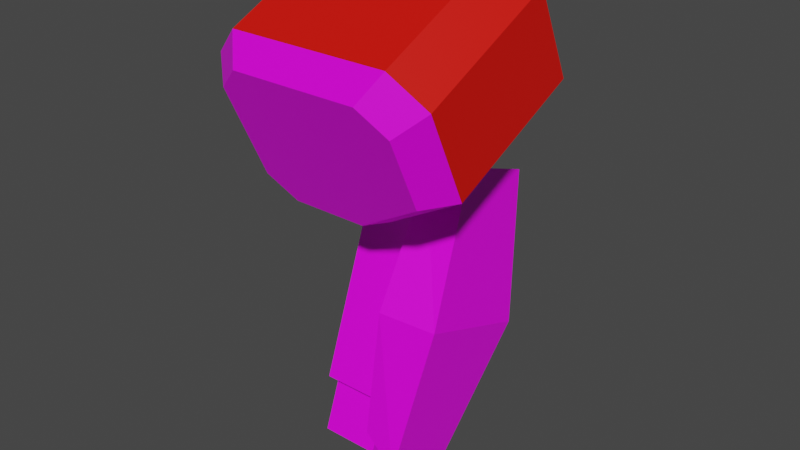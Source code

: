 # Source: mech_arml10.blend  (saved by Blender 3.3.6; exported with 4.5.12 LTS)
import bpy
from mathutils import Matrix  # noqa: F401  (used for matrix-valued properties, if any)

bpy.ops.wm.read_factory_settings(use_empty=True)
scene = bpy.context.scene
scene.name = 'Scene'

# ---- collections
col_arml10 = bpy.data.collections.new('arml10'); scene.collection.children.link(col_arml10)

# ---- images (referenced by path relative to the original .blend; pixels are not part of the script)
import os
ASSET_DIR = os.environ.get("B2B_ASSET_DIR", "")  # directory of the original .blend (textures are referenced by path, not embedded)
HERE = os.path.dirname(os.path.abspath(__file__))  # packed textures are extracted next to this script under _unpacked/

def load_image(name, relpath, width, height, colorspace="sRGB"):
    """Load a texture the original file referenced (path relative to the .blend, or extracted next to this script)."""
    p = next((c for c in (os.path.join(HERE, relpath), os.path.join(ASSET_DIR, relpath)) if relpath and os.path.exists(c)), "")
    if p:
        img = bpy.data.images.load(p, check_existing=True)
        img.name = name
    else:  # same state as the original file: an image datablock whose file is absent (Cycles renders it pink)
        img = bpy.data.images.new(name, width, height)
        img.source = "FILE"
        img.filepath = "//" + (relpath or name)
    img.colorspace_settings.name = colorspace
    return img
img_tex_arml10_png = load_image('tex_arml10.png', 'tex_arml10.png', 1024, 1024, 'sRGB')

# ---- materials (node trees are filled in below, after node groups)
mat_mat_arml = bpy.data.materials.new('mat_arml')
mat_mat_arml.alpha_threshold = 0.0
mat_mat_arml.use_backface_culling = True
mat_mat_arml.use_transparent_shadow = False
mat_mat_arml.line_color = (0.0, 0.0, 0.0, 1.0)
mat_mat_team = bpy.data.materials.new('mat_team')
mat_mat_team.use_backface_culling = True
mat_mat_team.use_transparent_shadow = False

# ---- material node trees
mat_mat_arml.use_nodes = True; mat_mat_arml.node_tree.nodes.clear()
_N = mat_mat_arml.node_tree.nodes; _L = mat_mat_arml.node_tree.links
n0 = _N.new('ShaderNodeOutputMaterial'); n0.name = 'Material Output'; n0.location = (300, 300)
n1 = _N.new('ShaderNodeBsdfPrincipled'); n1.name = 'Principled BSDF'; n1.location = (10, 300)
n1.distribution = 'GGX'
n1.subsurface_method = 'BURLEY'
n1.inputs[2].default_value = 0.4
n1.inputs[3].default_value = 1.45
n1.inputs[27].default_value = (0.0, 0.0, 0.0, 1.0)
n1.inputs[28].default_value = 1.0
n2 = _N.new('ShaderNodeTexImage'); n2.name = 'Image Texture.001'; n2.location = (-254, 300)
n2.image = img_tex_arml10_png
n2.interpolation = 'Closest'
_L.new(n1.outputs[0], n0.inputs[0])
_L.new(n2.outputs[0], n1.inputs[0])
n0.is_active_output = True
mat_mat_team.use_nodes = True; mat_mat_team.node_tree.nodes.clear()
_N = mat_mat_team.node_tree.nodes; _L = mat_mat_team.node_tree.links
n0 = _N.new('ShaderNodeBsdfPrincipled'); n0.name = 'Principled BSDF'; n0.location = (10, 300)
n0.distribution = 'GGX'
n0.subsurface_method = 'BURLEY'
n0.inputs[0].default_value = (0.8, 0.004458, 0.0, 1.0)
n0.inputs[3].default_value = 1.45
n0.inputs[27].default_value = (0.0, 0.0, 0.0, 1.0)
n0.inputs[28].default_value = 1.0
n1 = _N.new('ShaderNodeOutputMaterial'); n1.name = 'Material Output'; n1.location = (300, 300)
_L.new(n0.outputs[0], n1.inputs[0])
n1.is_active_output = True

# ---- world
world_world = bpy.data.worlds.new('World'); scene.world = world_world
world_world.use_nodes = True; world_world.node_tree.nodes.clear()
_N = world_world.node_tree.nodes; _L = world_world.node_tree.links
n0 = _N.new('ShaderNodeOutputWorld'); n0.name = 'World Output'; n0.location = (300, 300)
n1 = _N.new('ShaderNodeBackground'); n1.name = 'Background'; n1.location = (10, 300)
n1.inputs[0].default_value = (0.05088, 0.05088, 0.05088, 1.0)
_L.new(n1.outputs[0], n0.inputs[0])
n0.is_active_output = True
world_world.color = (0.05088, 0.05088, 0.05088)
world_world.use_sun_shadow = False
world_world.sun_shadow_jitter_overblur = 0.0

# ---- meshes
me_arm = bpy.data.meshes.new('arm')
me_arm.from_pydata([(0.1153, 0.03753, -0.8035), (0.1153, -0.07735, -0.7617), (0.2375, 0.03753, -0.8035), (0.2375, -0.07735, -0.7617), (0.1036, 0.001707, -0.176), (0.1036, 0.1336, -0.1145), (0.2492, 0.001707, -0.176), (0.2492, 0.1336, -0.1145), (0.14, 0.08389, -0.2662), (0.14, 0.1498, -0.2354), (0.2128, 0.08389, -0.2662), (0.2128, 0.1498, -0.2354), (0.2128, 0.1868, -0.3146), (0.2128, 0.1208, -0.3453), (0.14, 0.1868, -0.3146), (0.14, 0.1208, -0.3453), (0.1036, -0.08987, 0.02037), (0.1036, 0.04203, 0.08188), (0.2492, -0.08987, 0.02037), (0.2492, 0.04203, 0.08188), (0.1153, 0.07735, -0.6941), (0.1153, -0.03753, -0.6523), (0.2375, 0.07735, -0.6941), (0.2375, -0.03753, -0.6523), (0.01028, -0.08442, -0.1869), (0.4653, -0.1119, -0.128), (0.01028, -0.1943, 0.04873), (0.4003, -0.2218, 0.1076), (0.07528, -0.2218, 0.1076), (0.07528, -0.05695, -0.2458), (0.2703, -0.05695, -0.2458), (0.4653, -0.1943, 0.04873), (0.01028, 0.1984, -0.05505), (0.4653, 0.1709, 0.003861), (0.01028, 0.08847, 0.1806), (0.4003, 0.061, 0.2395), (0.07528, 0.061, 0.2395), (0.07528, 0.2258, -0.114), (0.2703, 0.2258, -0.114), (0.4653, 0.08847, 0.1806), (0.05253, 0.2338, -0.008036), (0.4165, 0.2118, 0.03909), (0.05253, 0.1459, 0.1805), (0.3645, 0.1239, 0.2276), (0.1045, 0.1239, 0.2276), (0.1045, 0.2558, -0.05516), (0.2605, 0.2558, -0.05516), (0.4165, 0.1459, 0.1805), (0.05253, -0.1432, -0.1838), (0.4165, -0.1652, -0.1367), (0.05253, -0.2311, 0.004667), (0.3645, -0.2531, 0.05179), (0.1045, -0.2531, 0.05179), (0.1045, -0.1212, -0.231), (0.2605, -0.1212, -0.231), (0.4165, -0.2311, 0.004667), (0.2378, 0.08668, -0.2067), (0.2378, -0.09322, -0.7009), (0.2378, 0.2671, -0.2724), (0.2378, 0.08721, -0.7666), (0.2378, -0.05251, -0.4488), (0.2378, 0.2181, -0.5473), (0.3218, 0.106, -0.1816), (0.3098, -0.1028, -0.7554), (0.3218, 0.2684, -0.2407), (0.3098, 0.05957, -0.8145), (0.3578, -0.03898, -0.4537), (0.3578, 0.2046, -0.5423), (0.1178, -0.06944, -0.6356), (0.1178, 0.05463, -0.2947), (0.1178, 0.111, -0.7013), (0.1178, 0.235, -0.3604), (0.2378, -0.06944, -0.6356), (0.2378, 0.05463, -0.2947), (0.2378, 0.111, -0.7013), (0.2378, 0.235, -0.3604)], [], [(1, 0, 2, 3), (23, 21, 1, 3), (22, 23, 3, 2), (20, 22, 2, 0), (21, 20, 0, 1), (6, 18, 16, 4), (7, 6, 10, 11), (6, 7, 19, 18), (5, 17, 19, 7), (4, 5, 9, 8), (6, 4, 8, 10), (5, 7, 11, 9), (9, 11, 12, 14), (10, 8, 15, 13), (11, 10, 13, 12), (8, 9, 14, 15), (4, 16, 17, 5), (27, 51, 55, 31), (32, 40, 45, 37), (31, 39, 35, 27), (26, 34, 32, 24), (25, 33, 39, 31), (24, 32, 37, 29), (28, 36, 34, 26), (30, 38, 33, 25), (29, 37, 38, 30), (27, 35, 36, 28), (40, 42, 44, 43, 47, 41, 46, 45), (36, 44, 42, 34), (38, 46, 41, 33), (37, 45, 46, 38), (35, 43, 44, 36), (39, 47, 43, 35), (34, 42, 40, 32), (33, 41, 47, 39), (48, 53, 54, 49, 55, 51, 52, 50), (24, 48, 50, 26), (31, 55, 49, 25), (29, 53, 48, 24), (26, 50, 52, 28), (25, 49, 54, 30), (30, 54, 53, 29), (28, 52, 51, 27), (56, 58, 61, 59, 57, 60), (64, 62, 66, 67), (57, 59, 65, 63), (58, 56, 62, 64), (59, 61, 67, 65), (61, 58, 64, 67), (60, 57, 63, 66), (56, 60, 66, 62), (68, 69, 71, 70), (70, 71, 75, 74), (72, 73, 69, 68), (70, 74, 72, 68), (75, 71, 69, 73), (66, 63, 65, 67)])
me_arm.polygons.foreach_set('material_index', [0, 0, 0, 0, 0, 0, 0, 0, 0, 0, 0, 0, 0, 0, 0, 0, 0, 0, 0, 1, 0, 1, 0, 1, 0, 0, 1, 0, 0, 0, 0, 0, 0, 0, 0, 0, 0, 0, 0, 0, 0, 0, 0, 0, 0, 0, 0, 0, 0, 0, 0, 0, 0, 0, 0, 0, 0])
_uv = me_arm.uv_layers.new(name='UVMap')
_uv.uv.foreach_set('vector', [0.815, 0.2763, 0.7486, 0.2763, 0.7486, 0.2099, 0.815, 0.2099, 0.6853, 0.1434, 0.6853, 0.07695, 0.7486, 0.07695, 0.7486, 0.1434, 0.6853, 0.2099, 0.6853, 0.1434, 0.7486, 0.1434, 0.7486, 0.2099, 0.6853, 0.2763, 0.6853, 0.2099, 0.7486, 0.2099, 0.7486, 0.2763, 0.6853, 0.07695, 0.6853, 0.01049, 0.7486, 0.01049, 0.7486, 0.07695, 0.7472, 0.4752, 0.6294, 0.4752, 0.6294, 0.3961, 0.7472, 0.3961, 0.7472, 0.5543, 0.7472, 0.4752, 0.8135, 0.495, 0.8135, 0.5346, 0.7472, 0.4752, 0.7472, 0.5543, 0.6294, 0.5543, 0.6294, 0.4752, 0.7472, 0.6335, 0.6294, 0.6335, 0.6294, 0.5543, 0.7472, 0.5543, 0.7472, 0.3961, 0.7472, 0.317, 0.8135, 0.3368, 0.8135, 0.3763, 0.7472, 0.4752, 0.7472, 0.3961, 0.8135, 0.4159, 0.8135, 0.4554, 0.7472, 0.6335, 0.7472, 0.5543, 0.8135, 0.5741, 0.8135, 0.6137, 0.8135, 0.6137, 0.8135, 0.5741, 0.861, 0.5741, 0.861, 0.6137, 0.8135, 0.4554, 0.8135, 0.4159, 0.861, 0.4159, 0.861, 0.4554, 0.8135, 0.5346, 0.8135, 0.495, 0.861, 0.495, 0.861, 0.5346, 0.8135, 0.3763, 0.8135, 0.3368, 0.861, 0.3368, 0.861, 0.3763, 0.7472, 0.3961, 0.6294, 0.3961, 0.6294, 0.317, 0.7472, 0.317, 0.22, 0.4284, 0.2598, 0.4291, 0.2598, 0.469, 0.22, 0.4784, 0.05035, 0.06046, 0.01136, 0.05484, 0.01136, 0.01486, 0.05035, 0.01049, 0.22, 0.4784, 0.05035, 0.4784, 0.05035, 0.4284, 0.22, 0.4284, 0.22, 0.2018, 0.05035, 0.2018, 0.05035, 0.06046, 0.22, 0.06046, 0.22, 0.5844, 0.05035, 0.5844, 0.05035, 0.4784, 0.22, 0.4784, 0.22, 0.06046, 0.05035, 0.06046, 0.05035, 0.01049, 0.22, 0.01049, 0.22, 0.2518, 0.05035, 0.2518, 0.05035, 0.2018, 0.22, 0.2018, 0.22, 0.7118, 0.05035, 0.7118, 0.05035, 0.5844, 0.22, 0.5844, 0.22, 0.8178, 0.05035, 0.8178, 0.05035, 0.7118, 0.22, 0.7118, 0.22, 0.4284, 0.05035, 0.4284, 0.05035, 0.2518, 0.22, 0.2518, 0.4221, 0.9895, 0.3091, 0.9895, 0.2808, 0.9612, 0.2808, 0.8199, 0.3091, 0.7916, 0.3939, 0.7916, 0.4504, 0.8764, 0.4504, 0.9612, 0.05035, 0.2518, 0.01221, 0.2486, 0.01221, 0.2087, 0.05035, 0.2018, 0.05035, 0.7118, 0.01495, 0.704, 0.01495, 0.6021, 0.05035, 0.5844, 0.05035, 0.8178, 0.01448, 0.8019, 0.01448, 0.7171, 0.05035, 0.7118, 0.05035, 0.4284, 0.01554, 0.409, 0.01554, 0.2677, 0.05035, 0.2518, 0.05035, 0.4784, 0.01049, 0.469, 0.01049, 0.4291, 0.05035, 0.4284, 0.05035, 0.2018, 0.01393, 0.1885, 0.01393, 0.07547, 0.05035, 0.06046, 0.05035, 0.5844, 0.0116, 0.5765, 0.0116, 0.4917, 0.05035, 0.4784, 0.4221, 0.5728, 0.4504, 0.6011, 0.4504, 0.6859, 0.3939, 0.7707, 0.3091, 0.7707, 0.2808, 0.7424, 0.2808, 0.6011, 0.3091, 0.5728, 0.22, 0.06046, 0.2564, 0.07547, 0.2564, 0.1885, 0.22, 0.2018, 0.22, 0.4784, 0.2587, 0.4917, 0.2587, 0.5765, 0.22, 0.5844, 0.22, 0.01049, 0.259, 0.01486, 0.259, 0.05484, 0.22, 0.06046, 0.22, 0.2018, 0.2581, 0.2087, 0.2581, 0.2486, 0.22, 0.2518, 0.22, 0.5844, 0.2554, 0.6021, 0.2554, 0.704, 0.22, 0.7118, 0.22, 0.7118, 0.2558, 0.7171, 0.2558, 0.8019, 0.22, 0.8178, 0.22, 0.2518, 0.2548, 0.2677, 0.2548, 0.409, 0.22, 0.4284, 0.3293, 0.2054, 0.3293, 0.1011, 0.4789, 0.07496, 0.6153, 0.1011, 0.6153, 0.2054, 0.4789, 0.2315, 0.6294, 0.7719, 0.6294, 0.6779, 0.7965, 0.6544, 0.7965, 0.7953, 0.6153, 0.2054, 0.6153, 0.1011, 0.6643, 0.1063, 0.6643, 0.2002, 0.3293, 0.1011, 0.3293, 0.2054, 0.2808, 0.2002, 0.2808, 0.1063, 0.6153, 0.1011, 0.4789, 0.07496, 0.4926, 0.01073, 0.6522, 0.06836, 0.4789, 0.07496, 0.3293, 0.1011, 0.3046, 0.05897, 0.4662, 0.01049, 0.4789, 0.2315, 0.6153, 0.2054, 0.6522, 0.2381, 0.4926, 0.2958, 0.3293, 0.2054, 0.4789, 0.2315, 0.4662, 0.296, 0.3046, 0.2475, 0.5432, 0.4866, 0.346, 0.4866, 0.346, 0.3822, 0.5432, 0.3822, 0.5432, 0.3822, 0.346, 0.3822, 0.346, 0.317, 0.5432, 0.317, 0.5432, 0.5518, 0.346, 0.5518, 0.346, 0.4866, 0.5432, 0.4866, 0.5432, 0.3822, 0.6085, 0.3822, 0.6085, 0.4866, 0.5432, 0.4866, 0.2808, 0.3822, 0.346, 0.3822, 0.346, 0.4866, 0.2808, 0.4866, 0.7965, 0.6544, 0.9645, 0.6779, 0.9645, 0.7719, 0.7965, 0.7953])
me_arm.materials.append(mat_mat_arml)
me_arm.materials.append(mat_mat_team)
me_arm.use_remesh_preserve_volume = False
me_arm.use_remesh_preserve_attributes = False
me_arm.use_mirror_vertex_groups = False
me_arm.use_paint_bone_selection = False
me_arm.use_paint_mask = True
me_arm.update()
arm_armature = bpy.data.armatures.new('Armature')  # bones are not reproduced

# ---- objects
ob_arm = bpy.data.objects.new('arm', me_arm)
ob_armature = bpy.data.objects.new('Armature', arm_armature)

# ---- transforms, parenting, visibility, modifiers, constraints
ob_arm.parent = ob_armature
ob_arm.location = (0.0, 0.0, 0.0)
ob_arm.lock_rotations_4d = False
ob_arm.empty_display_type = 'ARROWS'
ob_arm.lineart.crease_threshold = 0.0
_vg = ob_arm.vertex_groups.new(name='lower')
_vg.add([0, 1, 2, 3, 20, 21, 22, 23, 56, 57, 58, 59, 60, 61, 62, 63, 64, 65, 66, 67, 68, 69, 70, 71, 72, 73, 74, 75], 1.0, 'REPLACE')
_vg = ob_arm.vertex_groups.new(name='upper')
_vg.add([4, 5, 6, 7, 8, 9, 10, 11, 12, 13, 14, 15, 16, 17, 18, 19], 1.0, 'REPLACE')
_vg = ob_arm.vertex_groups.new(name='shoulder')
_vg.add([24, 25, 26, 27, 28, 29, 30, 31, 32, 33, 34, 35, 36, 37, 38, 39, 40, 41, 42, 43, 44, 45, 46, 47, 48, 49, 50, 51, 52, 53, 54, 55], 1.0, 'REPLACE')
_vg = ob_arm.vertex_groups.new(name='arm_ik_pole')
_vg = ob_arm.vertex_groups.new(name='arm_ik_target')
_vg = ob_arm.vertex_groups.new(name='hand')
_m = ob_arm.modifiers.new('Armature', 'ARMATURE')
_m.object = ob_armature
ob_armature.location = (0.0, 0.0, 0.0)
ob_armature.show_in_front = True
ob_armature.lineart.crease_threshold = 0.0

# ---- collection membership
col_arml10.objects.link(ob_arm)
col_arml10.objects.link(ob_armature)

# ---- scene / render settings (as saved in the file)
scene.frame_start = 1; scene.frame_end = 250; scene.frame_set(1)
scene.render.engine = 'BLENDER_EEVEE_NEXT'
scene.cycles.use_denoising = False
scene.cycles.samples = 128
scene.cycles.sampling_pattern = 'TABULATED_SOBOL'
scene.cycles.use_adaptive_sampling = False
scene.cycles.use_light_tree = False
scene.view_settings.view_transform = 'Filmic'
bpy.context.view_layer.update()

# ---- added for rendering (the .blend has no active camera and no usable light): camera, sun
cam_auto = bpy.data.cameras.new('AutoCamera')
cam_auto.lens = 50.0
cam_auto.sensor_width = 36.0
cam_auto.clip_end = 1000.0
ob_auto_camera = bpy.data.objects.new('AutoCamera', cam_auto)
scene.collection.objects.link(ob_auto_camera)
ob_auto_camera.location = (1.40438, -1.39226, 0.645802)
ob_auto_camera.rotation_euler = (1.09748, -7.21219e-08, 0.694738)
scene.camera = ob_auto_camera
light_auto_sun = bpy.data.lights.new('AutoSun', 'SUN')
light_auto_sun.energy = 3.0
light_auto_sun.angle = 0.0523599
ob_auto_sun = bpy.data.objects.new('AutoSun', light_auto_sun)
scene.collection.objects.link(ob_auto_sun)
ob_auto_sun.rotation_euler = (0.872665, 0.174533, 0.523599)
bpy.context.view_layer.update()
